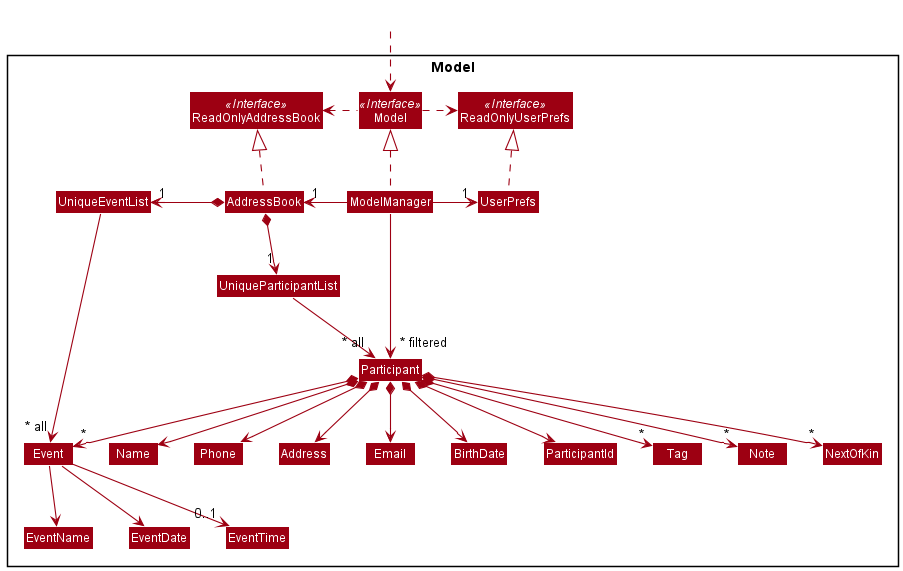

The diagram above was rendered by PlantUML. Its source (embedded in the PNG):
@startuml
!include style.puml
skinparam arrowThickness 1.1
skinparam arrowColor MODEL_COLOR
skinparam classBackgroundColor MODEL_COLOR

Package Model <<Rectangle>>{
Interface ReadOnlyAddressBook <<Interface>>
Interface ReadOnlyUserPrefs <<Interface>>
Interface Model <<Interface>>
Class AddressBook
Class ReadOnlyAddressBook
Class Model
Class ModelManager
Class UserPrefs
Class ReadOnlyUserPrefs

Class UniqueEventList
Class UniqueParticipantList
Class Participant
Class Address
Class Email
Class Name
Class Phone
Class BirthDate
Class ParticipantId
Class Tag
Class Note
Class NextOfKin
Class Event
Class EventName
Class EventDate
Class EventTime

}

Class HiddenOutside #FFFFFF
HiddenOutside ..> Model

AddressBook .up.|> ReadOnlyAddressBook

ModelManager .up.|> Model
Model .right.> ReadOnlyUserPrefs
Model .left.> ReadOnlyAddressBook
ModelManager -left-> "1" AddressBook
ModelManager -right-> "1" UserPrefs
UserPrefs .up.|> ReadOnlyUserPrefs

AddressBook *--> "1" UniqueParticipantList
AddressBook *-left-> "1" UniqueEventList
UniqueEventList --> "~* all" Event
Event --> EventName
Event --> EventDate
Event --> "0..1" EventTime
UniqueParticipantList --> "~* all" Participant
Participant *--> Name
Participant *--> Phone
Participant *--> Email
Participant *--> Address
Participant *--> ParticipantId
Participant *--> BirthDate
Participant *--> "*" Tag
Participant *--> "*" Note
Participant *--> "*" NextOfKin
Participant *--> "*" Event

Name -[hidden]right-> Phone
Phone -[hidden]right-> Address
Address -[hidden]right-> Email

ModelManager -->"~* filtered" Participant
@enduml